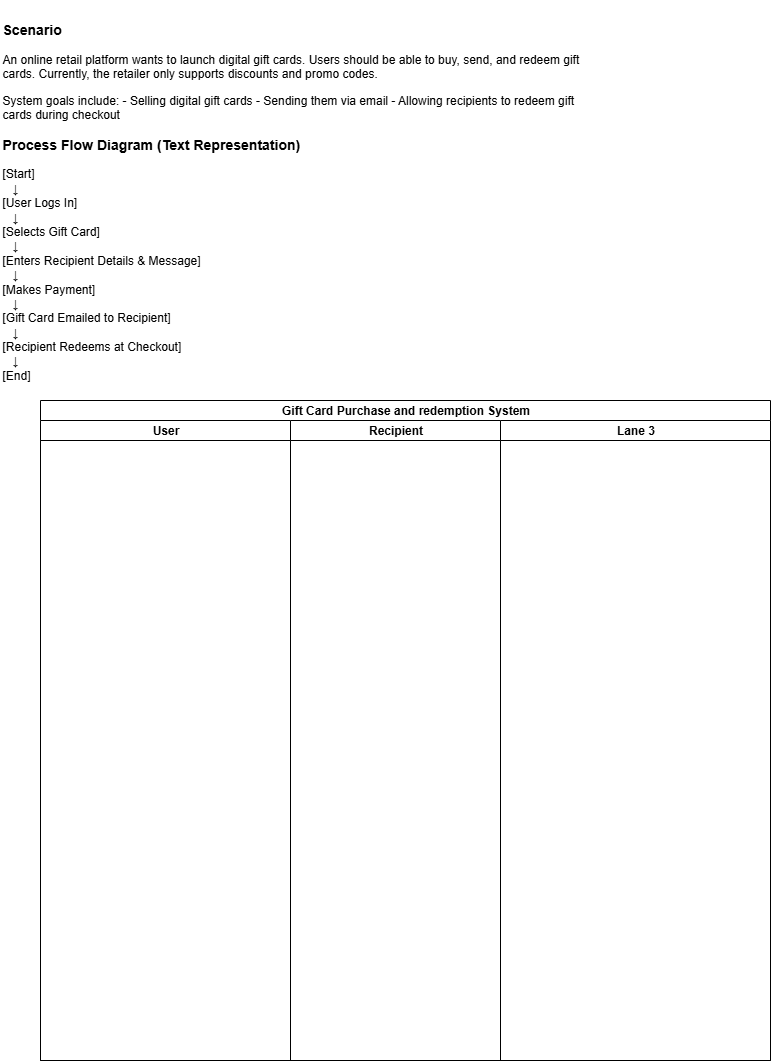

The diagram above was exported from draw.io. Its source (the exported page's mxGraphModel, read from the mxfile embedded in the PNG):
<mxGraphModel dx="2066" dy="1103" grid="1" gridSize="10" guides="1" tooltips="1" connect="1" arrows="1" fold="1" page="1" pageScale="1" pageWidth="850" pageHeight="1100" math="0" shadow="0">
  <root>
    <mxCell id="0" />
    <mxCell id="1" parent="0" />
    <mxCell id="cB9kInW-YBQeu_o-Yukr-1" value="&lt;h3&gt;Scenario&lt;/h3&gt;&lt;p class=&quot;FirstParagraph&quot;&gt;An online retail platform wants to launch digital gift&amp;nbsp;cards. Users should be able to buy, send, and redeem gift cards. Currently, the&amp;nbsp;retailer only supports discounts and promo codes.&lt;/p&gt;&lt;p class=&quot;MsoBodyText&quot;&gt;System goals include: - Selling digital gift cards -&amp;nbsp;Sending them via email - Allowing recipients to redeem gift cards during&amp;nbsp;checkout&lt;/p&gt;&lt;h3&gt;&lt;a name=&quot;X4143bdb5fc39496cd54a57947480b943c5da325&quot;&gt;Process Flow Diagram (Text Representation)&lt;/a&gt;&lt;/h3&gt;&lt;p class=&quot;SourceCode&quot;&gt;&lt;span style=&quot;mso-bookmark:X4143bdb5fc39496cd54a57947480b943c5da325&quot;&gt;&lt;span class=&quot;VerbatimChar&quot;&gt;[Start]&lt;/span&gt;&lt;br&gt;&lt;span class=&quot;VerbatimChar&quot;&gt;&lt;span style=&quot;mso-spacerun:yes&quot;&gt;&amp;nbsp; &amp;nbsp;&lt;/span&gt;↓&lt;/span&gt;&lt;br&gt;&lt;span class=&quot;VerbatimChar&quot;&gt;[User Logs In]&lt;/span&gt;&lt;br&gt;&lt;span class=&quot;VerbatimChar&quot;&gt;&lt;span style=&quot;mso-spacerun:yes&quot;&gt;&amp;nbsp; &amp;nbsp;&lt;/span&gt;↓&lt;/span&gt;&lt;br&gt;&lt;span class=&quot;VerbatimChar&quot;&gt;[Selects Gift Card]&lt;/span&gt;&lt;br&gt;&lt;span class=&quot;VerbatimChar&quot;&gt;&lt;span style=&quot;mso-spacerun:yes&quot;&gt;&amp;nbsp; &amp;nbsp;&lt;/span&gt;↓&lt;/span&gt;&lt;br&gt;&lt;span class=&quot;VerbatimChar&quot;&gt;[Enters Recipient Details &amp;amp; Message]&lt;/span&gt;&lt;br&gt;&lt;span class=&quot;VerbatimChar&quot;&gt;&lt;span style=&quot;mso-spacerun:yes&quot;&gt;&amp;nbsp; &amp;nbsp;&lt;/span&gt;↓&lt;/span&gt;&lt;br&gt;&lt;span class=&quot;VerbatimChar&quot;&gt;[Makes Payment]&lt;/span&gt;&lt;br&gt;&lt;span class=&quot;VerbatimChar&quot;&gt;&lt;span style=&quot;mso-spacerun:yes&quot;&gt;&amp;nbsp; &amp;nbsp;&lt;/span&gt;↓&lt;/span&gt;&lt;br&gt;&lt;span class=&quot;VerbatimChar&quot;&gt;[Gift Card Emailed to Recipient]&lt;/span&gt;&lt;br&gt;&lt;span class=&quot;VerbatimChar&quot;&gt;&lt;span style=&quot;mso-spacerun:yes&quot;&gt;&amp;nbsp; &amp;nbsp;&lt;/span&gt;↓&lt;/span&gt;&lt;br&gt;&lt;span class=&quot;VerbatimChar&quot;&gt;[Recipient Redeems at Checkout]&lt;/span&gt;&lt;br&gt;&lt;span class=&quot;VerbatimChar&quot;&gt;&lt;span style=&quot;mso-spacerun:yes&quot;&gt;&amp;nbsp; &amp;nbsp;&lt;/span&gt;↓&lt;/span&gt;&lt;br&gt;&lt;span class=&quot;VerbatimChar&quot;&gt;[End]&lt;/span&gt;&lt;/span&gt;&lt;/p&gt;" style="text;whiteSpace=wrap;html=1;" vertex="1" parent="1">
      <mxGeometry x="10" width="600" height="390" as="geometry" />
    </mxCell>
    <mxCell id="cB9kInW-YBQeu_o-Yukr-6" value="Gift Card Purchase and redemption System" style="swimlane;childLayout=stackLayout;resizeParent=1;resizeParentMax=0;startSize=20;html=1;" vertex="1" parent="1">
      <mxGeometry x="50" y="400" width="730" height="660" as="geometry" />
    </mxCell>
    <mxCell id="cB9kInW-YBQeu_o-Yukr-7" value="User" style="swimlane;startSize=20;html=1;" vertex="1" parent="cB9kInW-YBQeu_o-Yukr-6">
      <mxGeometry y="20" width="250" height="640" as="geometry" />
    </mxCell>
    <mxCell id="cB9kInW-YBQeu_o-Yukr-8" value="Recipient" style="swimlane;startSize=20;html=1;" vertex="1" parent="cB9kInW-YBQeu_o-Yukr-6">
      <mxGeometry x="250" y="20" width="210" height="640" as="geometry" />
    </mxCell>
    <mxCell id="cB9kInW-YBQeu_o-Yukr-9" value="Lane 3" style="swimlane;startSize=20;html=1;" vertex="1" parent="cB9kInW-YBQeu_o-Yukr-6">
      <mxGeometry x="460" y="20" width="270" height="640" as="geometry" />
    </mxCell>
  </root>
</mxGraphModel>